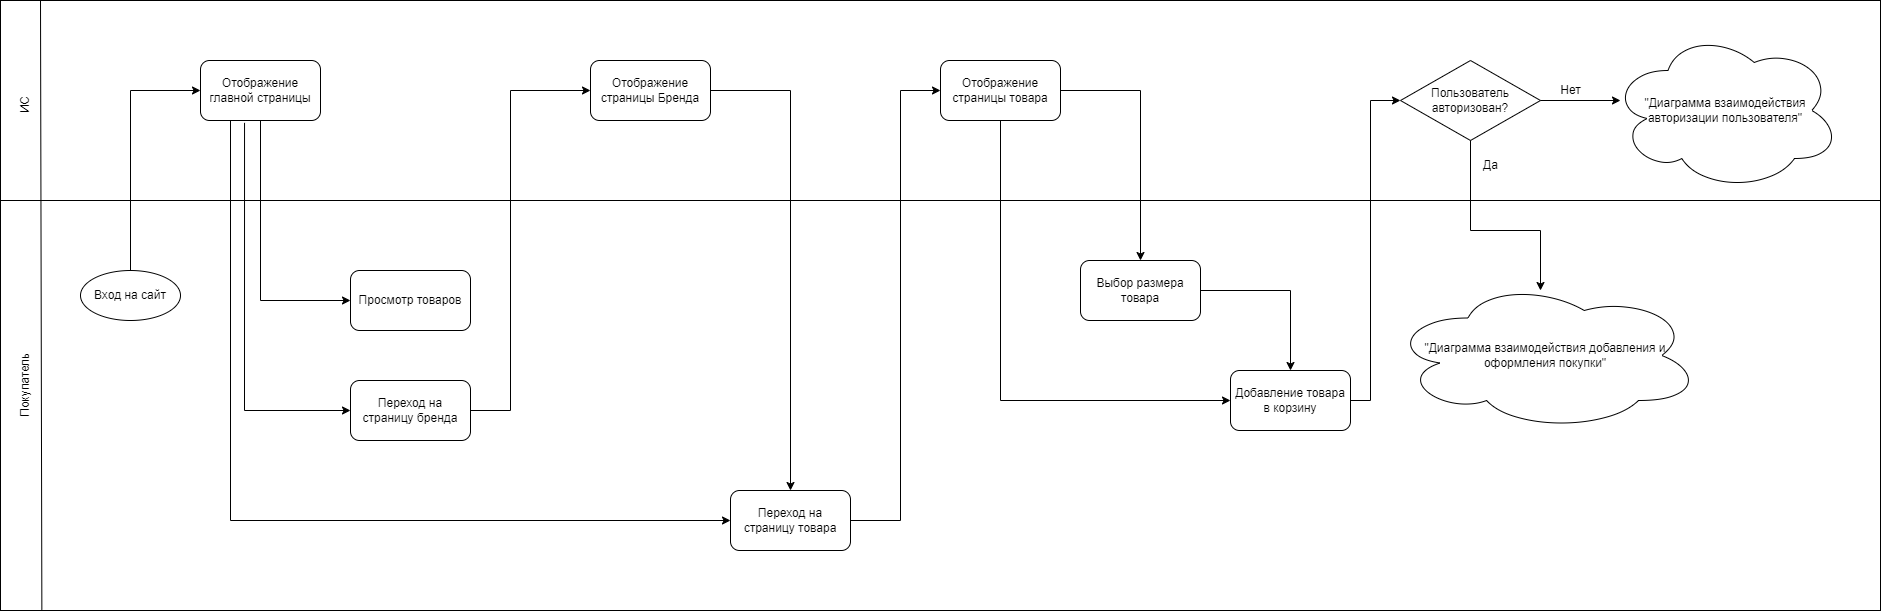

The diagram above was exported from draw.io. Its source (the exported page's mxGraphModel, read from the mxfile embedded in the PNG):
<mxGraphModel dx="2070" dy="905" grid="1" gridSize="10" guides="1" tooltips="1" connect="1" arrows="1" fold="1" page="1" pageScale="1" pageWidth="3300" pageHeight="2339" math="0" shadow="0">
  <root>
    <mxCell id="0" />
    <mxCell id="1" parent="0" />
    <mxCell id="ZMphaAGOpEesabJd0ZFC-41" value="" style="rounded=0;whiteSpace=wrap;html=1;" vertex="1" parent="1">
      <mxGeometry width="1880" height="610" as="geometry" />
    </mxCell>
    <mxCell id="ZMphaAGOpEesabJd0ZFC-2" value="Вход на сайт" style="ellipse;whiteSpace=wrap;html=1;" vertex="1" parent="1">
      <mxGeometry x="80" y="270" width="100" height="50" as="geometry" />
    </mxCell>
    <mxCell id="ZMphaAGOpEesabJd0ZFC-3" value="" style="endArrow=none;html=1;rounded=0;" edge="1" parent="1">
      <mxGeometry width="50" height="50" relative="1" as="geometry">
        <mxPoint y="200" as="sourcePoint" />
        <mxPoint x="1880" y="200" as="targetPoint" />
      </mxGeometry>
    </mxCell>
    <mxCell id="ZMphaAGOpEesabJd0ZFC-4" value="" style="endArrow=none;html=1;rounded=0;exitX=0.022;exitY=0.999;exitDx=0;exitDy=0;exitPerimeter=0;" edge="1" parent="1" source="ZMphaAGOpEesabJd0ZFC-41">
      <mxGeometry width="50" height="50" relative="1" as="geometry">
        <mxPoint x="40" y="600" as="sourcePoint" />
        <mxPoint x="40" as="targetPoint" />
      </mxGeometry>
    </mxCell>
    <mxCell id="ZMphaAGOpEesabJd0ZFC-5" value="Покупатель" style="text;html=1;align=center;verticalAlign=middle;resizable=0;points=[];autosize=1;strokeColor=none;fillColor=none;rotation=-90;" vertex="1" parent="1">
      <mxGeometry x="-20" y="370" width="90" height="30" as="geometry" />
    </mxCell>
    <mxCell id="ZMphaAGOpEesabJd0ZFC-6" value="ИС" style="text;html=1;align=center;verticalAlign=middle;resizable=0;points=[];autosize=1;strokeColor=none;fillColor=none;rotation=-90;" vertex="1" parent="1">
      <mxGeometry x="5" y="90" width="40" height="30" as="geometry" />
    </mxCell>
    <mxCell id="ZMphaAGOpEesabJd0ZFC-7" value="Отображение главной страницы" style="rounded=1;whiteSpace=wrap;html=1;" vertex="1" parent="1">
      <mxGeometry x="200" y="60" width="120" height="60" as="geometry" />
    </mxCell>
    <mxCell id="ZMphaAGOpEesabJd0ZFC-9" value="Просмотр товаров" style="rounded=1;whiteSpace=wrap;html=1;" vertex="1" parent="1">
      <mxGeometry x="350" y="270" width="120" height="60" as="geometry" />
    </mxCell>
    <mxCell id="ZMphaAGOpEesabJd0ZFC-12" value="Переход на страницу бренда" style="rounded=1;whiteSpace=wrap;html=1;" vertex="1" parent="1">
      <mxGeometry x="350" y="380" width="120" height="60" as="geometry" />
    </mxCell>
    <mxCell id="ZMphaAGOpEesabJd0ZFC-15" value="Отображение страницы Бренда" style="rounded=1;whiteSpace=wrap;html=1;" vertex="1" parent="1">
      <mxGeometry x="590" y="60" width="120" height="60" as="geometry" />
    </mxCell>
    <mxCell id="ZMphaAGOpEesabJd0ZFC-16" value="Переход на страницу товара" style="rounded=1;whiteSpace=wrap;html=1;" vertex="1" parent="1">
      <mxGeometry x="730" y="490" width="120" height="60" as="geometry" />
    </mxCell>
    <mxCell id="ZMphaAGOpEesabJd0ZFC-17" value="" style="endArrow=classic;html=1;rounded=0;exitX=0.5;exitY=0;exitDx=0;exitDy=0;entryX=0;entryY=0.5;entryDx=0;entryDy=0;" edge="1" parent="1" source="ZMphaAGOpEesabJd0ZFC-2" target="ZMphaAGOpEesabJd0ZFC-7">
      <mxGeometry width="50" height="50" relative="1" as="geometry">
        <mxPoint x="250" y="360" as="sourcePoint" />
        <mxPoint x="350" y="420" as="targetPoint" />
        <Array as="points">
          <mxPoint x="130" y="90" />
        </Array>
      </mxGeometry>
    </mxCell>
    <mxCell id="ZMphaAGOpEesabJd0ZFC-18" value="" style="endArrow=classic;html=1;rounded=0;exitX=0.5;exitY=1;exitDx=0;exitDy=0;entryX=0;entryY=0.5;entryDx=0;entryDy=0;" edge="1" parent="1" source="ZMphaAGOpEesabJd0ZFC-7" target="ZMphaAGOpEesabJd0ZFC-9">
      <mxGeometry width="50" height="50" relative="1" as="geometry">
        <mxPoint x="300" y="470" as="sourcePoint" />
        <mxPoint x="340" y="300" as="targetPoint" />
        <Array as="points">
          <mxPoint x="260" y="300" />
        </Array>
      </mxGeometry>
    </mxCell>
    <mxCell id="ZMphaAGOpEesabJd0ZFC-19" value="" style="endArrow=classic;html=1;rounded=0;exitX=0.367;exitY=1.039;exitDx=0;exitDy=0;entryX=0;entryY=0.5;entryDx=0;entryDy=0;exitPerimeter=0;" edge="1" parent="1" source="ZMphaAGOpEesabJd0ZFC-7" target="ZMphaAGOpEesabJd0ZFC-12">
      <mxGeometry width="50" height="50" relative="1" as="geometry">
        <mxPoint x="230" y="120" as="sourcePoint" />
        <mxPoint x="320" y="300" as="targetPoint" />
        <Array as="points">
          <mxPoint x="244" y="410" />
        </Array>
      </mxGeometry>
    </mxCell>
    <mxCell id="ZMphaAGOpEesabJd0ZFC-20" value="" style="endArrow=classic;html=1;rounded=0;exitX=0.25;exitY=1;exitDx=0;exitDy=0;entryX=0;entryY=0.5;entryDx=0;entryDy=0;" edge="1" parent="1" source="ZMphaAGOpEesabJd0ZFC-7" target="ZMphaAGOpEesabJd0ZFC-16">
      <mxGeometry width="50" height="50" relative="1" as="geometry">
        <mxPoint x="254" y="132" as="sourcePoint" />
        <mxPoint x="360" y="420" as="targetPoint" />
        <Array as="points">
          <mxPoint x="230" y="520" />
        </Array>
      </mxGeometry>
    </mxCell>
    <mxCell id="ZMphaAGOpEesabJd0ZFC-22" value="" style="endArrow=classic;html=1;rounded=0;exitX=1;exitY=0.5;exitDx=0;exitDy=0;entryX=0;entryY=0.5;entryDx=0;entryDy=0;" edge="1" parent="1" source="ZMphaAGOpEesabJd0ZFC-12" target="ZMphaAGOpEesabJd0ZFC-15">
      <mxGeometry width="50" height="50" relative="1" as="geometry">
        <mxPoint x="550" y="470" as="sourcePoint" />
        <mxPoint x="490" y="90" as="targetPoint" />
        <Array as="points">
          <mxPoint x="510" y="410" />
          <mxPoint x="510" y="90" />
        </Array>
      </mxGeometry>
    </mxCell>
    <mxCell id="ZMphaAGOpEesabJd0ZFC-23" value="" style="endArrow=classic;html=1;rounded=0;exitX=1;exitY=0.5;exitDx=0;exitDy=0;entryX=0.5;entryY=0;entryDx=0;entryDy=0;" edge="1" parent="1" source="ZMphaAGOpEesabJd0ZFC-15" target="ZMphaAGOpEesabJd0ZFC-16">
      <mxGeometry width="50" height="50" relative="1" as="geometry">
        <mxPoint x="630" y="470" as="sourcePoint" />
        <mxPoint x="720" y="310" as="targetPoint" />
        <Array as="points">
          <mxPoint x="790" y="90" />
        </Array>
      </mxGeometry>
    </mxCell>
    <mxCell id="ZMphaAGOpEesabJd0ZFC-24" value="Отображение страницы товара" style="rounded=1;whiteSpace=wrap;html=1;" vertex="1" parent="1">
      <mxGeometry x="940" y="60" width="120" height="60" as="geometry" />
    </mxCell>
    <mxCell id="ZMphaAGOpEesabJd0ZFC-25" value="" style="endArrow=classic;html=1;rounded=0;exitX=1;exitY=0.5;exitDx=0;exitDy=0;entryX=0;entryY=0.5;entryDx=0;entryDy=0;" edge="1" parent="1" source="ZMphaAGOpEesabJd0ZFC-16" target="ZMphaAGOpEesabJd0ZFC-24">
      <mxGeometry width="50" height="50" relative="1" as="geometry">
        <mxPoint x="820" y="470" as="sourcePoint" />
        <mxPoint x="870" y="420" as="targetPoint" />
        <Array as="points">
          <mxPoint x="900" y="520" />
          <mxPoint x="900" y="90" />
        </Array>
      </mxGeometry>
    </mxCell>
    <mxCell id="ZMphaAGOpEesabJd0ZFC-27" value="Выбор размера товара" style="rounded=1;whiteSpace=wrap;html=1;" vertex="1" parent="1">
      <mxGeometry x="1080" y="260" width="120" height="60" as="geometry" />
    </mxCell>
    <mxCell id="ZMphaAGOpEesabJd0ZFC-28" value="Добавление товара в корзину" style="rounded=1;whiteSpace=wrap;html=1;" vertex="1" parent="1">
      <mxGeometry x="1230" y="370" width="120" height="60" as="geometry" />
    </mxCell>
    <mxCell id="ZMphaAGOpEesabJd0ZFC-29" value="" style="endArrow=classic;html=1;rounded=0;exitX=1;exitY=0.5;exitDx=0;exitDy=0;entryX=0.5;entryY=0;entryDx=0;entryDy=0;" edge="1" parent="1" source="ZMphaAGOpEesabJd0ZFC-24" target="ZMphaAGOpEesabJd0ZFC-27">
      <mxGeometry width="50" height="50" relative="1" as="geometry">
        <mxPoint x="1210" y="340" as="sourcePoint" />
        <mxPoint x="1260" y="290" as="targetPoint" />
        <Array as="points">
          <mxPoint x="1140" y="90" />
        </Array>
      </mxGeometry>
    </mxCell>
    <mxCell id="ZMphaAGOpEesabJd0ZFC-30" value="" style="endArrow=classic;html=1;rounded=0;exitX=0.5;exitY=1;exitDx=0;exitDy=0;entryX=0;entryY=0.5;entryDx=0;entryDy=0;" edge="1" parent="1" source="ZMphaAGOpEesabJd0ZFC-24" target="ZMphaAGOpEesabJd0ZFC-28">
      <mxGeometry width="50" height="50" relative="1" as="geometry">
        <mxPoint x="1070" y="100" as="sourcePoint" />
        <mxPoint x="1150" y="270" as="targetPoint" />
        <Array as="points">
          <mxPoint x="1000" y="400" />
        </Array>
      </mxGeometry>
    </mxCell>
    <mxCell id="ZMphaAGOpEesabJd0ZFC-31" value="" style="endArrow=classic;html=1;rounded=0;exitX=1;exitY=0.5;exitDx=0;exitDy=0;entryX=0.5;entryY=0;entryDx=0;entryDy=0;" edge="1" parent="1" source="ZMphaAGOpEesabJd0ZFC-27" target="ZMphaAGOpEesabJd0ZFC-28">
      <mxGeometry width="50" height="50" relative="1" as="geometry">
        <mxPoint x="1210" y="340" as="sourcePoint" />
        <mxPoint x="1260" y="290" as="targetPoint" />
        <Array as="points">
          <mxPoint x="1290" y="290" />
        </Array>
      </mxGeometry>
    </mxCell>
    <mxCell id="ZMphaAGOpEesabJd0ZFC-32" value="Пользователь авторизован?" style="rhombus;whiteSpace=wrap;html=1;" vertex="1" parent="1">
      <mxGeometry x="1400" y="60" width="140" height="80" as="geometry" />
    </mxCell>
    <mxCell id="ZMphaAGOpEesabJd0ZFC-33" value="" style="endArrow=classic;html=1;rounded=0;exitX=1;exitY=0.5;exitDx=0;exitDy=0;entryX=0;entryY=0.5;entryDx=0;entryDy=0;" edge="1" parent="1" source="ZMphaAGOpEesabJd0ZFC-28" target="ZMphaAGOpEesabJd0ZFC-32">
      <mxGeometry width="50" height="50" relative="1" as="geometry">
        <mxPoint x="860" y="420" as="sourcePoint" />
        <mxPoint x="910" y="370" as="targetPoint" />
        <Array as="points">
          <mxPoint x="1370" y="400" />
          <mxPoint x="1370" y="100" />
        </Array>
      </mxGeometry>
    </mxCell>
    <mxCell id="ZMphaAGOpEesabJd0ZFC-34" value="" style="endArrow=classic;html=1;rounded=0;exitX=1;exitY=0.5;exitDx=0;exitDy=0;" edge="1" parent="1" source="ZMphaAGOpEesabJd0ZFC-32">
      <mxGeometry width="50" height="50" relative="1" as="geometry">
        <mxPoint x="860" y="420" as="sourcePoint" />
        <mxPoint x="1620" y="100" as="targetPoint" />
      </mxGeometry>
    </mxCell>
    <mxCell id="ZMphaAGOpEesabJd0ZFC-35" value="Нет" style="text;html=1;align=center;verticalAlign=middle;resizable=0;points=[];autosize=1;strokeColor=none;fillColor=none;" vertex="1" parent="1">
      <mxGeometry x="1550" y="75" width="40" height="30" as="geometry" />
    </mxCell>
    <mxCell id="ZMphaAGOpEesabJd0ZFC-36" value="&quot;Диаграмма взаимодействия авторизации пользователя&quot;" style="ellipse;shape=cloud;whiteSpace=wrap;html=1;" vertex="1" parent="1">
      <mxGeometry x="1610" y="30" width="230" height="160" as="geometry" />
    </mxCell>
    <mxCell id="ZMphaAGOpEesabJd0ZFC-38" value="" style="endArrow=classic;html=1;rounded=0;exitX=0.5;exitY=1;exitDx=0;exitDy=0;" edge="1" parent="1" source="ZMphaAGOpEesabJd0ZFC-32">
      <mxGeometry width="50" height="50" relative="1" as="geometry">
        <mxPoint x="1030" y="280" as="sourcePoint" />
        <mxPoint x="1540" y="290" as="targetPoint" />
        <Array as="points">
          <mxPoint x="1470" y="230" />
          <mxPoint x="1540" y="230" />
        </Array>
      </mxGeometry>
    </mxCell>
    <mxCell id="ZMphaAGOpEesabJd0ZFC-39" value="Да" style="text;html=1;align=center;verticalAlign=middle;resizable=0;points=[];autosize=1;strokeColor=none;fillColor=none;" vertex="1" parent="1">
      <mxGeometry x="1470" y="150" width="40" height="30" as="geometry" />
    </mxCell>
    <mxCell id="ZMphaAGOpEesabJd0ZFC-40" value="&quot;Диаграмма взаимодействия добавления и оформления покупки&quot;" style="ellipse;shape=cloud;whiteSpace=wrap;html=1;" vertex="1" parent="1">
      <mxGeometry x="1390" y="280" width="310" height="150" as="geometry" />
    </mxCell>
  </root>
</mxGraphModel>